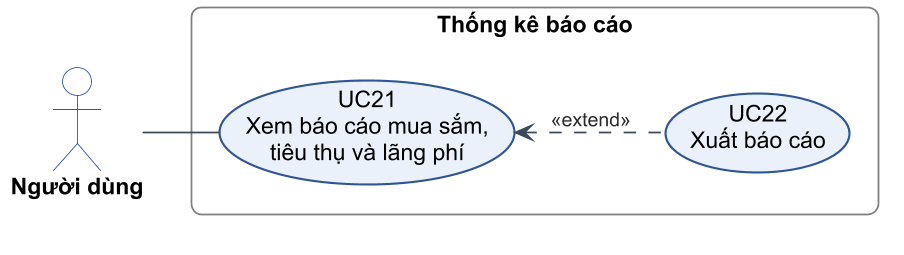

The diagram above was rendered by PlantUML. Its source (embedded in the PNG):
@startuml c2-18-uc-thong-ke
!include _style.iuml
left to right direction

actor "Người dùng" as U

rectangle "Thống kê báo cáo" as B {
  usecase "UC21\nXem báo cáo mua sắm,\ntiêu thụ và lãng phí" as UC21
  usecase "UC22\nXuất báo cáo" as UC22
}

U -- UC21
UC21 <.[norank]. UC22 : <<extend>>
@enduml